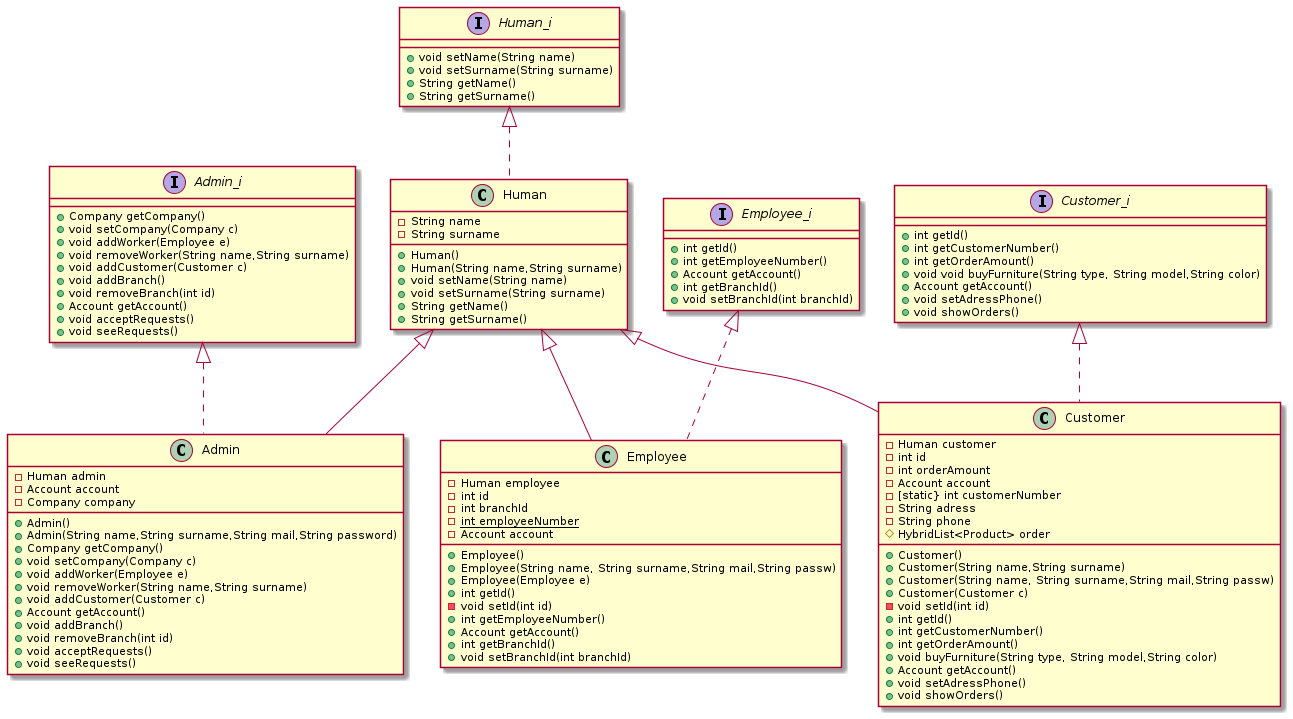

The diagram above was rendered by PlantUML. Its source (embedded in the PNG):
@startuml human
interface Human_i{
+void setName(String name)
+void setSurname(String surname)
+String getName()
+String getSurname()
}
class Human {
-String name
-String surname
+Human()
+Human(String name,String surname)
+void setName(String name)
+void setSurname(String surname)
+String getName()
+String getSurname()
}
interface Admin_i{
+Company getCompany()
+void setCompany(Company c)
+void addWorker(Employee e)
+void removeWorker(String name,String surname)
+void addCustomer(Customer c)
+void addBranch()
+void removeBranch(int id)
+Account getAccount()
+void acceptRequests()
+void seeRequests()
}
class Admin {
-Human admin
-Account account
-Company company
+Admin()
+Admin(String name,String surname,String mail,String password)
+Company getCompany()
+void setCompany(Company c)
+void addWorker(Employee e)
+void removeWorker(String name,String surname)
+void addCustomer(Customer c)
+Account getAccount()
+void addBranch()
+void removeBranch(int id)
+void acceptRequests()
+void seeRequests()
}
interface Employee_i{
+int getId()
+int getEmployeeNumber()
+Account getAccount()
+int getBranchId()
+void setBranchId(int branchId)
}
class Employee{
-Human employee
-int id
-int branchId
-{static} int employeeNumber
-Account account
+Employee()
+Employee(String name, String surname,String mail,String passw)
+Employee(Employee e)
+int getId()
-void setId(int id)
+int getEmployeeNumber()
+Account getAccount()
+int getBranchId()
+void setBranchId(int branchId)
}
interface Customer_i{
+int getId()
+int getCustomerNumber()
+int getOrderAmount()
+void void buyFurniture(String type, String model,String color)
+Account getAccount()
+void setAdressPhone()
+void showOrders()
}
class Customer{
-Human customer
-int id
-int orderAmount
-Account account
-[static} int customerNumber
-String adress
-String phone
# HybridList<Product> order
+Customer()
+Customer(String name,String surname)
+Customer(String name, String surname,String mail,String passw)
+Customer(Customer c)
-void setId(int id)
+int getId()
+int getCustomerNumber()
+int getOrderAmount()
+void buyFurniture(String type, String model,String color)
+Account getAccount()
+void setAdressPhone()
+void showOrders()
}
Human_i<|..Human
Admin_i<|..Admin
Employee_i<|..Employee
Customer_i<|..Customer

Human<|--Customer
Human<|--Admin
Human<|--Employee

@enduml